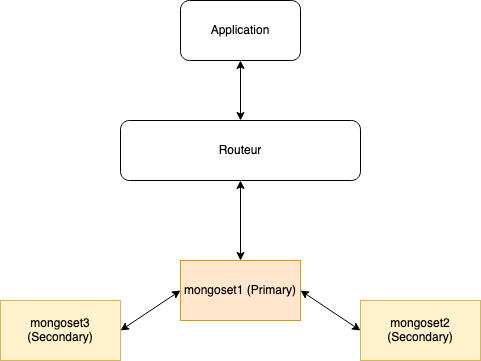

The diagram above was exported from draw.io. Its source (the exported page's mxGraphModel, read from the mxfile embedded in the PNG):
<mxGraphModel dx="1186" dy="685" grid="1" gridSize="10" guides="1" tooltips="1" connect="1" arrows="1" fold="1" page="1" pageScale="1" pageWidth="827" pageHeight="1169" math="0" shadow="0">
  <root>
    <mxCell id="0" />
    <mxCell id="1" parent="0" />
    <mxCell id="jmtzj-xK2zQE9PA2O8Vz-2" value="Routeur" style="rounded=1;whiteSpace=wrap;html=1;" vertex="1" parent="1">
      <mxGeometry x="320" y="140" width="240" height="60" as="geometry" />
    </mxCell>
    <mxCell id="jmtzj-xK2zQE9PA2O8Vz-5" value="" style="group" vertex="1" connectable="0" parent="1">
      <mxGeometry x="200" y="280" width="480" height="60" as="geometry" />
    </mxCell>
    <mxCell id="jmtzj-xK2zQE9PA2O8Vz-1" value="mongoset1 (Primary)" style="rounded=0;whiteSpace=wrap;html=1;fillColor=#ffe6cc;strokeColor=#d79b00;" vertex="1" parent="jmtzj-xK2zQE9PA2O8Vz-5">
      <mxGeometry x="180" width="120" height="60" as="geometry" />
    </mxCell>
    <mxCell id="jmtzj-xK2zQE9PA2O8Vz-10" value="Application" style="rounded=1;whiteSpace=wrap;html=1;" vertex="1" parent="1">
      <mxGeometry x="380" y="20" width="120" height="60" as="geometry" />
    </mxCell>
    <mxCell id="jmtzj-xK2zQE9PA2O8Vz-12" value="" style="endArrow=classic;startArrow=classic;html=1;entryX=0.5;entryY=1;entryDx=0;entryDy=0;" edge="1" parent="1" source="jmtzj-xK2zQE9PA2O8Vz-1" target="jmtzj-xK2zQE9PA2O8Vz-2">
      <mxGeometry width="50" height="50" relative="1" as="geometry">
        <mxPoint x="390" y="380" as="sourcePoint" />
        <mxPoint x="440" y="330" as="targetPoint" />
      </mxGeometry>
    </mxCell>
    <mxCell id="jmtzj-xK2zQE9PA2O8Vz-13" value="" style="endArrow=classic;startArrow=classic;html=1;entryX=0.5;entryY=1;entryDx=0;entryDy=0;exitX=0.5;exitY=0;exitDx=0;exitDy=0;" edge="1" parent="1" source="jmtzj-xK2zQE9PA2O8Vz-2" target="jmtzj-xK2zQE9PA2O8Vz-10">
      <mxGeometry width="50" height="50" relative="1" as="geometry">
        <mxPoint x="390" y="380" as="sourcePoint" />
        <mxPoint x="440" y="330" as="targetPoint" />
      </mxGeometry>
    </mxCell>
    <mxCell id="jmtzj-xK2zQE9PA2O8Vz-3" value="mongoset3 (Secondary)" style="rounded=0;whiteSpace=wrap;html=1;fillColor=#fff2cc;strokeColor=#d6b656;" vertex="1" parent="1">
      <mxGeometry x="200" y="320" width="120" height="60" as="geometry" />
    </mxCell>
    <mxCell id="jmtzj-xK2zQE9PA2O8Vz-7" value="" style="endArrow=classic;startArrow=classic;html=1;exitX=1;exitY=0.5;exitDx=0;exitDy=0;entryX=0;entryY=0.5;entryDx=0;entryDy=0;" edge="1" parent="1" source="jmtzj-xK2zQE9PA2O8Vz-3" target="jmtzj-xK2zQE9PA2O8Vz-1">
      <mxGeometry width="50" height="50" relative="1" as="geometry">
        <mxPoint x="390" y="380" as="sourcePoint" />
        <mxPoint x="440" y="330" as="targetPoint" />
      </mxGeometry>
    </mxCell>
    <mxCell id="jmtzj-xK2zQE9PA2O8Vz-4" value="mongoset2 (Secondary)" style="rounded=0;whiteSpace=wrap;html=1;fillColor=#fff2cc;strokeColor=#d6b656;" vertex="1" parent="1">
      <mxGeometry x="560" y="320" width="120" height="60" as="geometry" />
    </mxCell>
    <mxCell id="jmtzj-xK2zQE9PA2O8Vz-9" value="" style="endArrow=classic;startArrow=classic;html=1;exitX=0;exitY=0.5;exitDx=0;exitDy=0;entryX=1;entryY=0.5;entryDx=0;entryDy=0;" edge="1" parent="1" source="jmtzj-xK2zQE9PA2O8Vz-4" target="jmtzj-xK2zQE9PA2O8Vz-1">
      <mxGeometry width="50" height="50" relative="1" as="geometry">
        <mxPoint x="390" y="380" as="sourcePoint" />
        <mxPoint x="440" y="330" as="targetPoint" />
      </mxGeometry>
    </mxCell>
  </root>
</mxGraphModel>